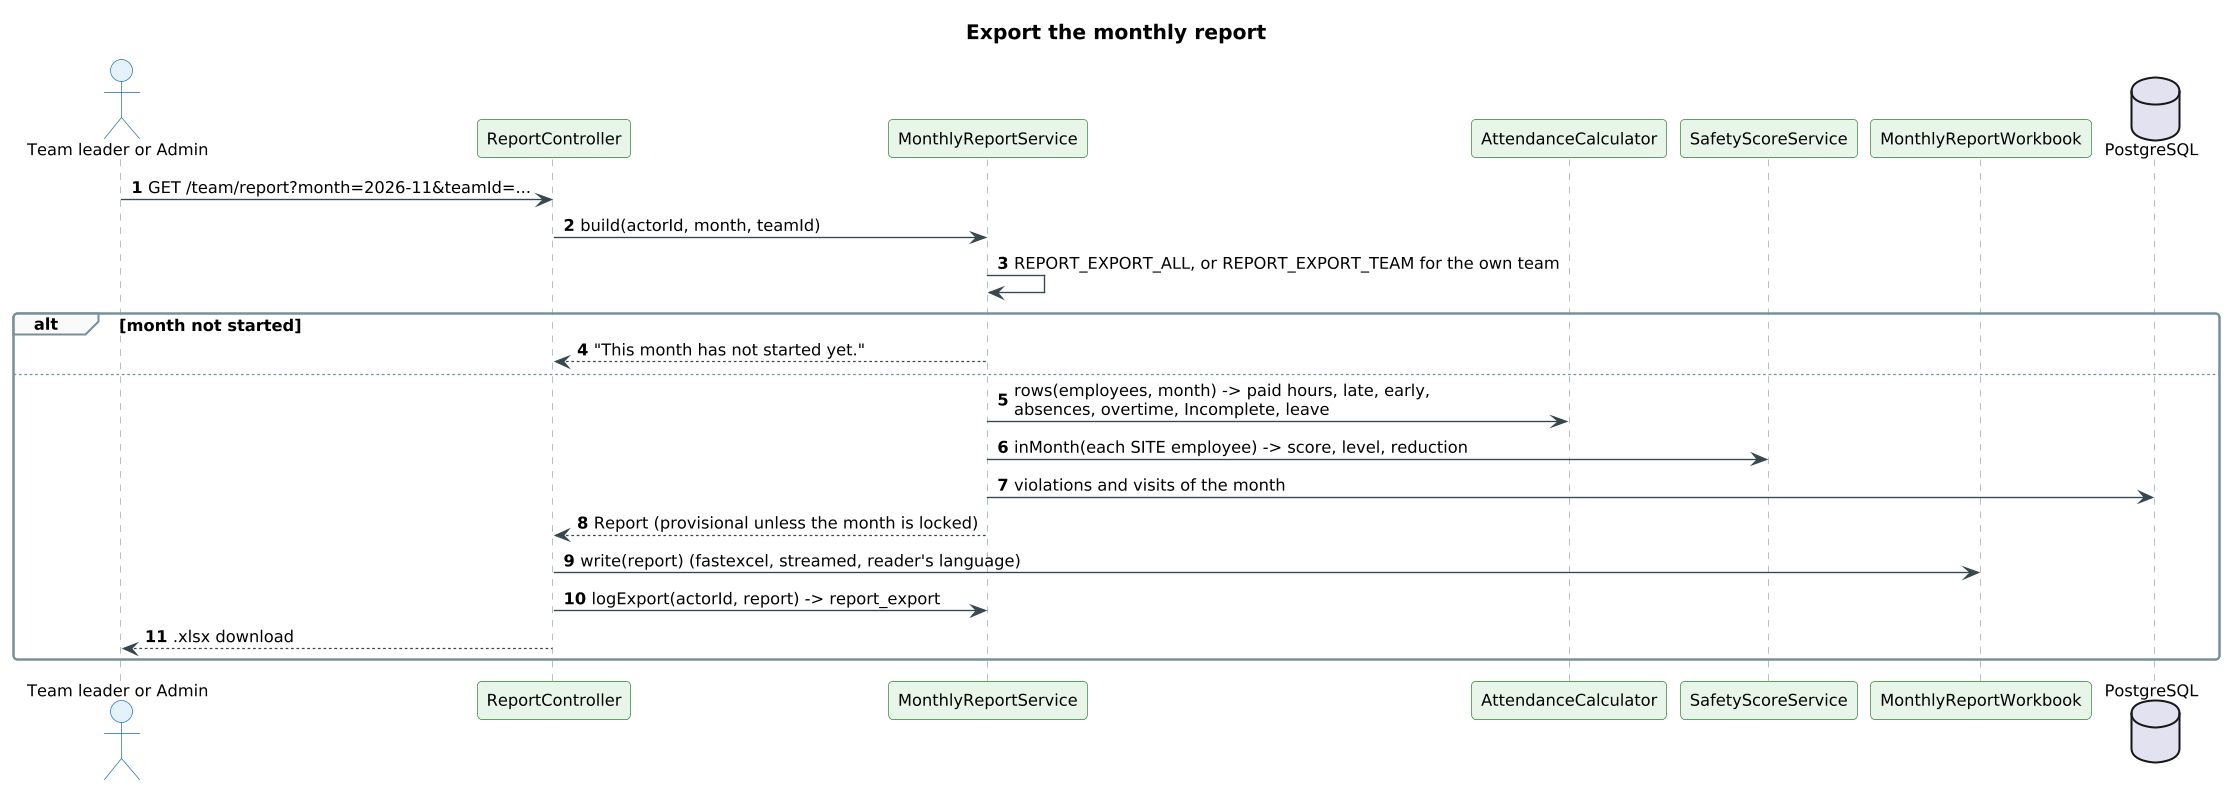

The diagram above was rendered by PlantUML. Its source (embedded in the PNG):
@startuml
!pragma layout smetana
skinparam shadowing false
skinparam defaultFontName Arial
skinparam defaultFontSize 12
skinparam dpi 130
skinparam roundCorner 6
skinparam ArrowColor #37474F
skinparam titleFontSize 15
skinparam titleFontStyle bold
skinparam sequence {
  ParticipantBackgroundColor #E8F5E9
  ParticipantBorderColor #2E7D32
  ActorBackgroundColor #E3F2FD
  ActorBorderColor #1565C0
  LifeLineBorderColor #90A4AE
  DatabaseBackgroundColor #FFEBEE
  DatabaseBorderColor #C62828
  GroupBorderColor #78909C
  GroupBackgroundColor #FAFAFA
}
skinparam responseMessageBelowArrow true
autonumber
title Export the monthly report
actor "Team leader or Admin" as U
participant ReportController as C
participant MonthlyReportService as R
participant AttendanceCalculator as A
participant SafetyScoreService as S
participant MonthlyReportWorkbook as W
database PostgreSQL as DB
U -> C : GET /team/report?month=2026-11&teamId=...
C -> R : build(actorId, month, teamId)
R -> R : REPORT_EXPORT_ALL, or REPORT_EXPORT_TEAM for the own team
alt month not started
  R --> C : "This month has not started yet."
else
  R -> A : rows(employees, month) -> paid hours, late, early,\nabsences, overtime, Incomplete, leave
  R -> S : inMonth(each SITE employee) -> score, level, reduction
  R -> DB : violations and visits of the month
  R --> C : Report (provisional unless the month is locked)
  C -> W : write(report) (fastexcel, streamed, reader's language)
  C -> R : logExport(actorId, report) -> report_export
  C --> U : .xlsx download
end
@enduml